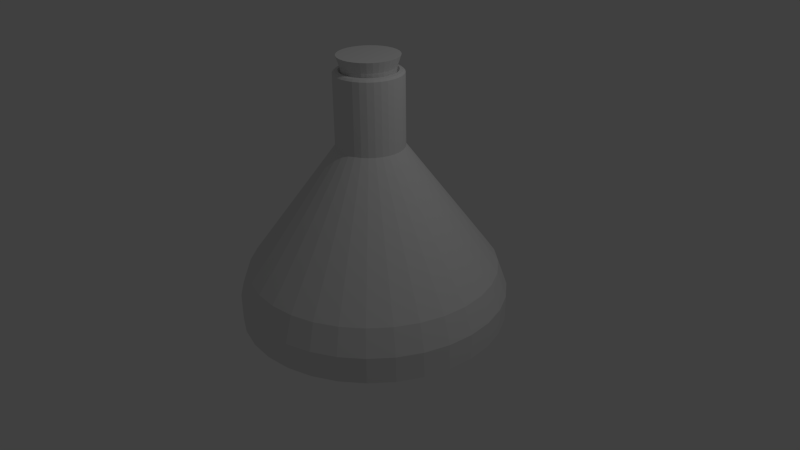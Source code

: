 # Source: bottle.blend  (saved by Blender 2.67.0; exported with 4.5.12 LTS)
import bpy
from mathutils import Matrix  # noqa: F401  (used for matrix-valued properties, if any)

bpy.ops.wm.read_factory_settings(use_empty=True)
scene = bpy.context.scene
scene.name = 'Scene'

# ---- collections
col_collection_1 = bpy.data.collections.new('Collection 1'); scene.collection.children.link(col_collection_1)

# ---- materials (node trees are filled in below, after node groups)
mat_material_001 = bpy.data.materials.new('Material.001')
mat_material_001.alpha_threshold = 0.0
mat_material_001.use_transparent_shadow = False
mat_material_001.roughness = 0.5
mat_material_001.line_color = (0.0, 0.0, 0.0, 1.0)

# ---- material node trees

# ---- world
world_world = bpy.data.worlds.new('World'); scene.world = world_world
world_world.color = (0.05088, 0.05088, 0.05088)
world_world.use_sun_shadow = False
world_world.sun_shadow_jitter_overblur = 0.0
world_world.cycles.sampling_method = 'MANUAL'
world_world.cycles.sample_map_resolution = 256

# ---- cameras
cam_camera = bpy.data.cameras.new('Camera')
cam_camera.clip_end = 100.0
cam_camera.lens = 35.0
cam_camera.sensor_width = 32.0
cam_camera.sensor_height = 18.0
cam_camera.ortho_scale = 7.314
cam_camera.dof.focus_distance = 0.0
cam_camera.dof.aperture_fstop = 128.0

# ---- lights
light_lamp = bpy.data.lights.new('Lamp', 'POINT')
light_lamp.transmission_factor = 0.0
light_lamp.cutoff_distance = 30.0
light_lamp.energy = 100.0
light_lamp.shadow_buffer_clip_start = 1.001
light_lamp.shadow_soft_size = 0.1
light_lamp.shadow_maximum_resolution = 0.006
light_lamp.use_absolute_resolution = True
light_lamp.cycles.use_multiple_importance_sampling = False

# ---- meshes
me_cylinder = bpy.data.meshes.new('Cylinder')
me_cylinder.from_pydata([(0.0, 1.0, -1.0), (0.0, 1.0, -0.8033), (0.1951, 0.9808, -1.0), (0.1951, 0.9808, -0.8033), (0.3827, 0.9239, -1.0), (0.3827, 0.9239, -0.8033), (0.5556, 0.8315, -1.0), (0.5556, 0.8315, -0.8033), (0.7071, 0.7071, -1.0), (0.7071, 0.7071, -0.8033), (0.8315, 0.5556, -1.0), (0.8315, 0.5556, -0.8033), (0.9239, 0.3827, -1.0), (0.9239, 0.3827, -0.8033), (0.9808, 0.1951, -1.0), (0.9808, 0.1951, -0.8033), (1.0, 7.55e-08, -1.0), (1.0, 7.55e-08, -0.8033), (0.9808, -0.1951, -1.0), (0.9808, -0.1951, -0.8033), (0.9239, -0.3827, -1.0), (0.9239, -0.3827, -0.8033), (0.8315, -0.5556, -1.0), (0.8315, -0.5556, -0.8033), (0.7071, -0.7071, -1.0), (0.7071, -0.7071, -0.8033), (0.5556, -0.8315, -1.0), (0.5556, -0.8315, -0.8033), (0.3827, -0.9239, -1.0), (0.3827, -0.9239, -0.8033), (0.1951, -0.9808, -1.0), (0.1951, -0.9808, -0.8033), (-3.258e-07, -1.0, -1.0), (-3.258e-07, -1.0, -0.8033), (-0.1951, -0.9808, -1.0), (-0.1951, -0.9808, -0.8033), (-0.3827, -0.9239, -1.0), (-0.3827, -0.9239, -0.8033), (-0.5556, -0.8315, -1.0), (-0.5556, -0.8315, -0.8033), (-0.7071, -0.7071, -1.0), (-0.7071, -0.7071, -0.8033), (-0.8315, -0.5556, -1.0), (-0.8315, -0.5556, -0.8033), (-0.9239, -0.3827, -1.0), (-0.9239, -0.3827, -0.8033), (-0.9808, -0.1951, -1.0), (-0.9808, -0.1951, -0.8033), (-1.0, 9.656e-07, -1.0), (-1.0, 9.656e-07, -0.8033), (-0.9808, 0.1951, -1.0), (-0.9808, 0.1951, -0.8033), (-0.9239, 0.3827, -1.0), (-0.9239, 0.3827, -0.8033), (-0.8315, 0.5556, -1.0), (-0.8315, 0.5556, -0.8033), (-0.7071, 0.7071, -1.0), (-0.7071, 0.7071, -0.8033), (-0.5556, 0.8315, -1.0), (-0.5556, 0.8315, -0.8033), (-0.3827, 0.9239, -1.0), (-0.3827, 0.9239, -0.8033), (-0.1951, 0.9808, -1.0), (-0.1951, 0.9808, -0.8033), (5.331e-09, 0.9307, -0.61), (0.1816, 0.9128, -0.61), (0.3561, 0.8598, -0.61), (0.517, 0.7738, -0.61), (0.6581, 0.6581, -0.61), (0.7738, 0.517, -0.61), (0.8598, 0.3561, -0.61), (0.9128, 0.1816, -0.61), (0.9307, 9.002e-08, -0.61), (0.9128, -0.1816, -0.61), (0.8598, -0.3561, -0.61), (0.7738, -0.517, -0.61), (0.6581, -0.6581, -0.61), (0.517, -0.7738, -0.61), (0.3561, -0.8598, -0.61), (0.1816, -0.9128, -0.61), (-2.979e-07, -0.9307, -0.61), (-0.1816, -0.9128, -0.61), (-0.3561, -0.8598, -0.61), (-0.517, -0.7738, -0.61), (-0.6581, -0.6581, -0.61), (-0.7738, -0.517, -0.61), (-0.8598, -0.3561, -0.61), (-0.9128, -0.1816, -0.61), (-0.9307, 9.184e-07, -0.61), (-0.9128, 0.1816, -0.61), (-0.8598, 0.3561, -0.61), (-0.7738, 0.517, -0.61), (-0.6581, 0.6581, -0.61), (-0.517, 0.7738, -0.61), (-0.3561, 0.8598, -0.61), (-0.1816, 0.9128, -0.61), (1.731e-08, 0.2508, 0.3151), (0.04892, 0.2459, 0.3151), (0.09596, 0.2317, 0.3151), (0.1393, 0.2085, 0.3151), (0.1773, 0.1773, 0.3151), (0.2085, 0.1393, 0.3151), (0.2317, 0.09596, 0.3151), (0.2459, 0.04892, 0.3151), (0.2508, 2.516e-07, 0.3151), (0.2459, -0.04892, 0.3151), (0.2317, -0.09596, 0.3151), (0.2085, -0.1393, 0.3151), (0.1773, -0.1773, 0.3151), (0.1393, -0.2085, 0.3151), (0.09596, -0.2317, 0.3151), (0.04892, -0.2459, 0.3151), (-6.44e-08, -0.2508, 0.3151), (-0.04892, -0.2459, 0.3151), (-0.09596, -0.2317, 0.3151), (-0.1393, -0.2085, 0.3151), (-0.1773, -0.1773, 0.3151), (-0.2085, -0.1393, 0.3151), (-0.2317, -0.09596, 0.3151), (-0.2459, -0.04892, 0.3151), (-0.2508, 4.748e-07, 0.3151), (-0.2459, 0.04892, 0.3151), (-0.2317, 0.09596, 0.3151), (-0.2085, 0.1393, 0.3151), (-0.1773, 0.1773, 0.3151), (-0.1393, 0.2085, 0.3151), (-0.09596, 0.2317, 0.3151), (-0.04892, 0.2459, 0.3151), (6.877e-08, 0.2508, 0.8442), (0.04892, 0.2459, 0.8442), (0.09596, 0.2317, 0.8442), (0.1393, 0.2085, 0.8442), (0.1773, 0.1773, 0.8442), (0.2085, 0.1393, 0.8442), (0.2317, 0.09596, 0.8442), (0.2459, 0.04892, 0.8442), (0.2508, 2.516e-07, 0.8442), (0.2459, -0.04892, 0.8442), (0.2317, -0.09596, 0.8442), (0.2085, -0.1393, 0.8442), (0.1773, -0.1773, 0.8442), (0.1393, -0.2085, 0.8442), (0.09596, -0.2317, 0.8442), (0.04892, -0.2459, 0.8442), (-1.294e-08, -0.2508, 0.8442), (-0.04892, -0.2459, 0.8442), (-0.09596, -0.2317, 0.8442), (-0.1393, -0.2085, 0.8442), (-0.1773, -0.1773, 0.8442), (-0.2085, -0.1393, 0.8442), (-0.2317, -0.09596, 0.8442), (-0.2459, -0.04892, 0.8442), (-0.2508, 4.748e-07, 0.8442), (-0.2459, 0.04892, 0.8442), (-0.2317, 0.09596, 0.8442), (-0.2085, 0.1393, 0.8442), (-0.1773, 0.1773, 0.8442), (-0.1393, 0.2085, 0.8442), (-0.09596, 0.2317, 0.8442), (-0.04892, 0.2459, 0.8442), (7.175e-08, 0.2351, 0.858), (0.04587, 0.2306, 0.858), (0.08998, 0.2172, 0.858), (0.1306, 0.1955, 0.858), (0.1663, 0.1663, 0.858), (0.1955, 0.1306, 0.858), (0.2172, 0.08998, 0.858), (0.2306, 0.04587, 0.858), (0.2351, 2.542e-07, 0.858), (0.2306, -0.04587, 0.858), (0.2172, -0.08998, 0.858), (0.1955, -0.1306, 0.858), (0.1663, -0.1663, 0.858), (0.1306, -0.1955, 0.858), (0.08998, -0.2172, 0.858), (0.04587, -0.2306, 0.858), (-4.86e-09, -0.2351, 0.858), (-0.04587, -0.2306, 0.858), (-0.08998, -0.2172, 0.858), (-0.1306, -0.1955, 0.858), (-0.1663, -0.1663, 0.858), (-0.1955, -0.1306, 0.858), (-0.2172, -0.08998, 0.858), (-0.2306, -0.04587, 0.858), (-0.2351, 4.635e-07, 0.858), (-0.2306, 0.04587, 0.858), (-0.2172, 0.08998, 0.858), (-0.1955, 0.1306, 0.858), (-0.1663, 0.1663, 0.858), (-0.1306, 0.1955, 0.858), (-0.08998, 0.2172, 0.858), (-0.04587, 0.2306, 0.858), (7.39e-08, 0.2116, 0.8624), (0.04127, 0.2075, 0.8624), (0.08096, 0.1954, 0.8624), (0.1175, 0.1759, 0.8624), (0.1496, 0.1496, 0.8624), (0.1759, 0.1175, 0.8624), (0.1954, 0.08096, 0.8624), (0.2075, 0.04127, 0.8624), (0.2116, 2.607e-07, 0.8624), (0.2075, -0.04127, 0.8624), (0.1954, -0.08096, 0.8624), (0.1759, -0.1175, 0.8624), (0.1496, -0.1496, 0.8624), (0.1175, -0.1759, 0.8624), (0.08096, -0.1954, 0.8624), (0.04127, -0.2075, 0.8624), (4.967e-09, -0.2116, 0.8624), (-0.04127, -0.2075, 0.8624), (-0.08096, -0.1954, 0.8624), (-0.1175, -0.1759, 0.8624), (-0.1496, -0.1496, 0.8624), (-0.1759, -0.1175, 0.8624), (-0.1954, -0.08096, 0.8624), (-0.2075, -0.04127, 0.8624), (-0.2116, 4.49e-07, 0.8624), (-0.2075, 0.04127, 0.8624), (-0.1954, 0.08096, 0.8624), (-0.1759, 0.1175, 0.8624), (-0.1496, 0.1496, 0.8624), (-0.1175, 0.1759, 0.8624), (-0.08096, 0.1954, 0.8624), (-0.04127, 0.2075, 0.8624), (7.605e-08, 0.1877, 0.83), (0.03662, 0.1841, 0.83), (0.07183, 0.1734, 0.83), (0.1043, 0.1561, 0.83), (0.1327, 0.1327, 0.83), (0.1561, 0.1043, 0.83), (0.1734, 0.07183, 0.83), (0.1841, 0.03662, 0.83), (0.1877, 2.67e-07, 0.83), (0.1841, -0.03662, 0.83), (0.1734, -0.07183, 0.83), (0.1561, -0.1043, 0.83), (0.1327, -0.1327, 0.83), (0.1043, -0.1561, 0.83), (0.07183, -0.1734, 0.83), (0.03662, -0.1841, 0.83), (1.489e-08, -0.1877, 0.83), (-0.03662, -0.1841, 0.83), (-0.07183, -0.1734, 0.83), (-0.1043, -0.1561, 0.83), (-0.1327, -0.1327, 0.83), (-0.1561, -0.1043, 0.83), (-0.1734, -0.07183, 0.83), (-0.1841, -0.03662, 0.83), (-0.1877, 4.341e-07, 0.83), (-0.1841, 0.03662, 0.83), (-0.1734, 0.07183, 0.83), (-0.1561, 0.1043, 0.83), (-0.1327, 0.1327, 0.83), (-0.1043, 0.1561, 0.83), (-0.07183, 0.1734, 0.83), (-0.03662, 0.1841, 0.83), (0.0437, 0.2206, 0.9662), (-8.163e-05, 0.2249, 0.9662), (-8.159e-05, 0.1659, 0.6274), (-8.16e-05, 0.1985, 0.8895), (0.03218, 0.1627, 0.6274), (0.03855, 0.1947, 0.8895), (0.06321, 0.1533, 0.6274), (0.07571, 0.1835, 0.8895), (0.0918, 0.138, 0.6274), (0.1099, 0.1652, 0.8895), (0.1169, 0.1174, 0.6274), (0.14, 0.1405, 0.8895), (0.1374, 0.09238, 0.6274), (0.1646, 0.1105, 0.8895), (0.1527, 0.06379, 0.6274), (0.1829, 0.07629, 0.8895), (0.1621, 0.03277, 0.6274), (0.1942, 0.03914, 0.8895), (0.1653, 0.0005052, 0.6274), (0.198, 0.0005052, 0.8895), (0.1621, -0.03176, 0.6274), (0.1942, -0.03813, 0.8895), (0.1527, -0.06278, 0.6274), (0.1829, -0.07528, 0.8895), (0.1374, -0.09137, 0.6274), (0.1646, -0.1095, 0.8895), (0.1169, -0.1164, 0.6274), (0.14, -0.1395, 0.8895), (0.0918, -0.137, 0.6274), (0.1099, -0.1642, 0.8895), (0.06321, -0.1523, 0.6274), (0.07571, -0.1825, 0.8895), (0.03218, -0.1617, 0.6274), (0.03855, -0.1937, 0.8895), (-8.164e-05, -0.1649, 0.6274), (-8.165e-05, -0.1975, 0.8895), (-0.03234, -0.1617, 0.6274), (-0.03872, -0.1937, 0.8895), (-0.06337, -0.1523, 0.6274), (-0.07587, -0.1825, 0.8895), (-0.09196, -0.137, 0.6274), (-0.1101, -0.1642, 0.8895), (-0.117, -0.1164, 0.6274), (-0.1401, -0.1395, 0.8895), (-0.1376, -0.09137, 0.6274), (-0.1647, -0.1095, 0.8895), (-0.1529, -0.06278, 0.6274), (-0.183, -0.07528, 0.8895), (-0.1623, -0.03176, 0.6274), (-0.1943, -0.03813, 0.8895), (-0.1655, 0.0005053, 0.6274), (-0.1981, 0.0005054, 0.8895), (-0.1623, 0.03277, 0.6274), (-0.1943, 0.03914, 0.8895), (-0.1529, 0.06379, 0.6274), (-0.183, 0.07629, 0.8895), (-0.1376, 0.09238, 0.6274), (-0.1647, 0.1105, 0.8895), (-0.117, 0.1174, 0.6274), (-0.1401, 0.1405, 0.8895), (-0.09196, 0.138, 0.6274), (-0.1101, 0.1652, 0.8895), (-0.06337, 0.1533, 0.6274), (-0.07587, 0.1835, 0.8895), (-0.03234, 0.1627, 0.6274), (-0.03872, 0.1947, 0.8895), (0.08581, 0.2079, 0.9662), (0.1246, 0.1871, 0.9662), (0.1586, 0.1592, 0.9662), (0.1865, 0.1252, 0.9662), (0.2073, 0.08639, 0.9662), (0.22, 0.04429, 0.9662), (0.2244, 0.0005052, 0.9662), (0.22, -0.04328, 0.9662), (0.2073, -0.08538, 0.9662), (0.1865, -0.1242, 0.9662), (0.1586, -0.1582, 0.9662), (0.1246, -0.1861, 0.9662), (0.08581, -0.2068, 0.9662), (0.0437, -0.2196, 0.9662), (-8.17e-05, -0.2239, 0.9662), (-0.04387, -0.2196, 0.9662), (-0.08597, -0.2068, 0.9662), (-0.1248, -0.1861, 0.9662), (-0.1588, -0.1582, 0.9662), (-0.1867, -0.1242, 0.9662), (-0.2074, -0.08538, 0.9662), (-0.2202, -0.04328, 0.9662), (-0.2245, 0.0005054, 0.9662), (-0.2202, 0.04429, 0.9662), (-0.2074, 0.08639, 0.9662), (-0.1867, 0.1252, 0.9662), (-0.1588, 0.1592, 0.9662), (-0.1248, 0.1871, 0.9662), (-0.08597, 0.2079, 0.9662), (-0.04387, 0.2206, 0.9662), (1.364e-08, 0.8495, -1.063), (0.1657, 0.8332, -1.063), (0.3251, 0.7848, -1.063), (0.4719, 0.7063, -1.063), (0.6007, 0.6007, -1.063), (0.7063, 0.4719, -1.063), (0.7848, 0.3251, -1.063), (0.8332, 0.1657, -1.063), (0.8495, 1.099e-07, -1.063), (0.8332, -0.1657, -1.063), (0.7848, -0.3251, -1.063), (0.7063, -0.4719, -1.063), (0.6007, -0.6007, -1.063), (0.4719, -0.7063, -1.063), (0.3251, -0.7848, -1.063), (0.1657, -0.8332, -1.063), (-2.632e-07, -0.8495, -1.063), (-0.1657, -0.8332, -1.063), (-0.3251, -0.7848, -1.063), (-0.4719, -0.7063, -1.063), (-0.6007, -0.6007, -1.063), (-0.7063, -0.4719, -1.063), (-0.7848, -0.3251, -1.063), (-0.8332, -0.1657, -1.063), (-0.8495, 8.66e-07, -1.063), (-0.8332, 0.1657, -1.063), (-0.7848, 0.3251, -1.063), (-0.7063, 0.4719, -1.063), (-0.6007, 0.6007, -1.063), (-0.4719, 0.7063, -1.063), (-0.3251, 0.7848, -1.063), (-0.1657, 0.8332, -1.063), (4.159e-08, 0.6276, -1.022), (0.1224, 0.6155, -1.022), (0.2402, 0.5798, -1.022), (0.3486, 0.5218, -1.022), (0.4437, 0.4437, -1.022), (0.5218, 0.3486, -1.022), (0.5798, 0.2402, -1.022), (0.6155, 0.1224, -1.022), (0.6276, 1.668e-07, -1.022), (0.6155, -0.1224, -1.022), (0.5798, -0.2402, -1.022), (0.5218, -0.3486, -1.022), (0.4437, -0.4437, -1.022), (0.3486, -0.5218, -1.022), (0.2402, -0.5798, -1.022), (0.1224, -0.6155, -1.022), (-1.629e-07, -0.6276, -1.022), (-0.1224, -0.6155, -1.022), (-0.2402, -0.5798, -1.022), (-0.3486, -0.5218, -1.022), (-0.4437, -0.4437, -1.022), (-0.5218, -0.3486, -1.022), (-0.5798, -0.2402, -1.022), (-0.6155, -0.1224, -1.022), (-0.6276, 7.254e-07, -1.022), (-0.6155, 0.1224, -1.022), (-0.5798, 0.2402, -1.022), (-0.5218, 0.3486, -1.022), (-0.4437, 0.4437, -1.022), (-0.3486, 0.5218, -1.022), (-0.2402, 0.5798, -1.022), (-0.1224, 0.6155, -1.022)], [], [(0, 1, 3, 2), (2, 3, 5, 4), (4, 5, 7, 6), (6, 7, 9, 8), (8, 9, 11, 10), (10, 11, 13, 12), (12, 13, 15, 14), (14, 15, 17, 16), (16, 17, 19, 18), (18, 19, 21, 20), (20, 21, 23, 22), (22, 23, 25, 24), (24, 25, 27, 26), (26, 27, 29, 28), (28, 29, 31, 30), (30, 31, 33, 32), (32, 33, 35, 34), (34, 35, 37, 36), (36, 37, 39, 38), (38, 39, 41, 40), (40, 41, 43, 42), (42, 43, 45, 44), (44, 45, 47, 46), (46, 47, 49, 48), (48, 49, 51, 50), (50, 51, 53, 52), (52, 53, 55, 54), (54, 55, 57, 56), (56, 57, 59, 58), (58, 59, 61, 60), (55, 53, 90, 91), (62, 63, 1, 0), (60, 61, 63, 62), (54, 56, 380, 379), (85, 84, 116, 117), (31, 29, 78, 79), (7, 5, 66, 67), (45, 43, 85, 86), (21, 19, 73, 74), (59, 57, 92, 93), (35, 33, 80, 81), (11, 9, 68, 69), (49, 47, 87, 88), (25, 23, 75, 76), (63, 61, 94, 95), (39, 37, 82, 83), (15, 13, 70, 71), (53, 51, 89, 90), (29, 27, 77, 78), (5, 3, 65, 66), (43, 41, 84, 85), (19, 17, 72, 73), (57, 55, 91, 92), (33, 31, 79, 80), (9, 7, 67, 68), (47, 45, 86, 87), (3, 1, 64, 65), (23, 21, 74, 75), (61, 59, 93, 94), (37, 35, 81, 82), (13, 11, 69, 70), (51, 49, 88, 89), (27, 25, 76, 77), (1, 63, 95, 64), (41, 39, 83, 84), (17, 15, 71, 72), (120, 119, 151, 152), (80, 79, 111, 112), (75, 74, 106, 107), (70, 69, 101, 102), (65, 64, 96, 97), (64, 95, 127, 96), (91, 90, 122, 123), (86, 85, 117, 118), (81, 80, 112, 113), (76, 75, 107, 108), (71, 70, 102, 103), (66, 65, 97, 98), (92, 91, 123, 124), (87, 86, 118, 119), (82, 81, 113, 114), (77, 76, 108, 109), (72, 71, 103, 104), (67, 66, 98, 99), (93, 92, 124, 125), (88, 87, 119, 120), (83, 82, 114, 115), (78, 77, 109, 110), (73, 72, 104, 105), (68, 67, 99, 100), (94, 93, 125, 126), (89, 88, 120, 121), (84, 83, 115, 116), (79, 78, 110, 111), (74, 73, 105, 106), (69, 68, 100, 101), (95, 94, 126, 127), (90, 89, 121, 122), (155, 154, 186, 187), (115, 114, 146, 147), (110, 109, 141, 142), (105, 104, 136, 137), (100, 99, 131, 132), (126, 125, 157, 158), (121, 120, 152, 153), (116, 115, 147, 148), (111, 110, 142, 143), (106, 105, 137, 138), (101, 100, 132, 133), (127, 126, 158, 159), (122, 121, 153, 154), (117, 116, 148, 149), (112, 111, 143, 144), (107, 106, 138, 139), (102, 101, 133, 134), (97, 96, 128, 129), (96, 127, 159, 128), (123, 122, 154, 155), (118, 117, 149, 150), (113, 112, 144, 145), (108, 107, 139, 140), (103, 102, 134, 135), (98, 97, 129, 130), (124, 123, 155, 156), (119, 118, 150, 151), (114, 113, 145, 146), (109, 108, 140, 141), (104, 103, 135, 136), (99, 98, 130, 131), (125, 124, 156, 157), (190, 189, 221, 222), (150, 149, 181, 182), (145, 144, 176, 177), (140, 139, 171, 172), (135, 134, 166, 167), (130, 129, 161, 162), (156, 155, 187, 188), (151, 150, 182, 183), (146, 145, 177, 178), (141, 140, 172, 173), (136, 135, 167, 168), (131, 130, 162, 163), (157, 156, 188, 189), (152, 151, 183, 184), (147, 146, 178, 179), (142, 141, 173, 174), (137, 136, 168, 169), (132, 131, 163, 164), (158, 157, 189, 190), (153, 152, 184, 185), (148, 147, 179, 180), (143, 142, 174, 175), (138, 137, 169, 170), (133, 132, 164, 165), (159, 158, 190, 191), (154, 153, 185, 186), (149, 148, 180, 181), (144, 143, 175, 176), (139, 138, 170, 171), (134, 133, 165, 166), (129, 128, 160, 161), (128, 159, 191, 160), (220, 219, 251, 252), (185, 184, 216, 217), (180, 179, 211, 212), (175, 174, 206, 207), (170, 169, 201, 202), (165, 164, 196, 197), (191, 190, 222, 223), (186, 185, 217, 218), (181, 180, 212, 213), (176, 175, 207, 208), (171, 170, 202, 203), (166, 165, 197, 198), (161, 160, 192, 193), (160, 191, 223, 192), (187, 186, 218, 219), (182, 181, 213, 214), (177, 176, 208, 209), (172, 171, 203, 204), (167, 166, 198, 199), (162, 161, 193, 194), (188, 187, 219, 220), (183, 182, 214, 215), (178, 177, 209, 210), (173, 172, 204, 205), (168, 167, 199, 200), (163, 162, 194, 195), (189, 188, 220, 221), (184, 183, 215, 216), (179, 178, 210, 211), (174, 173, 205, 206), (169, 168, 200, 201), (164, 163, 195, 196), (215, 214, 246, 247), (210, 209, 241, 242), (205, 204, 236, 237), (200, 199, 231, 232), (195, 194, 226, 227), (221, 220, 252, 253), (216, 215, 247, 248), (211, 210, 242, 243), (206, 205, 237, 238), (201, 200, 232, 233), (196, 195, 227, 228), (222, 221, 253, 254), (217, 216, 248, 249), (212, 211, 243, 244), (207, 206, 238, 239), (202, 201, 233, 234), (197, 196, 228, 229), (223, 222, 254, 255), (218, 217, 249, 250), (213, 212, 244, 245), (208, 207, 239, 240), (203, 202, 234, 235), (198, 197, 229, 230), (193, 192, 224, 225), (192, 223, 255, 224), (219, 218, 250, 251), (214, 213, 245, 246), (209, 208, 240, 241), (204, 203, 235, 236), (199, 198, 230, 231), (194, 193, 225, 226), (319, 317, 349, 350), (258, 259, 261, 260), (317, 315, 348, 349), (260, 261, 263, 262), (263, 261, 256, 322), (262, 263, 265, 264), (265, 263, 322, 323), (264, 265, 267, 266), (267, 265, 323, 324), (266, 267, 269, 268), (269, 267, 324, 325), (268, 269, 271, 270), (271, 269, 325, 326), (270, 271, 273, 272), (273, 271, 326, 327), (272, 273, 275, 274), (275, 273, 327, 328), (274, 275, 277, 276), (277, 275, 328, 329), (276, 277, 279, 278), (279, 277, 329, 330), (278, 279, 281, 280), (281, 279, 330, 331), (280, 281, 283, 282), (259, 321, 351, 257), (282, 283, 285, 284), (283, 281, 331, 332), (284, 285, 287, 286), (285, 283, 332, 333), (286, 287, 289, 288), (261, 259, 257, 256), (288, 289, 291, 290), (287, 285, 333, 334), (290, 291, 293, 292), (289, 287, 334, 335), (292, 293, 295, 294), (291, 289, 335, 336), (294, 295, 297, 296), (293, 291, 336, 337), (296, 297, 299, 298), (295, 293, 337, 338), (298, 299, 301, 300), (297, 295, 338, 339), (300, 301, 303, 302), (299, 297, 339, 340), (302, 303, 305, 304), (301, 299, 340, 341), (304, 305, 307, 306), (303, 301, 341, 342), (306, 307, 309, 308), (305, 303, 342, 343), (308, 309, 311, 310), (307, 305, 343, 344), (310, 311, 313, 312), (309, 307, 344, 345), (312, 313, 315, 314), (311, 309, 345, 346), (314, 315, 317, 316), (315, 313, 347, 348), (256, 257, 351, 350, 349, 348, 347, 346, 345, 344, 343, 342, 341, 340, 339, 338, 337, 336, 335, 334, 333, 332, 331, 330, 329, 328, 327, 326, 325, 324, 323, 322), (316, 317, 319, 318), (313, 311, 346, 347), (320, 321, 259, 258), (318, 319, 321, 320), (321, 319, 350, 351), (258, 260, 262, 264, 266, 268, 270, 272, 274, 276, 278, 280, 282, 284, 286, 288, 290, 292, 294, 296, 298, 300, 302, 304, 306, 308, 310, 312, 314, 316, 318, 320), (366, 367, 399, 398), (30, 32, 368, 367), (6, 8, 356, 355), (44, 46, 375, 374), (0, 2, 353, 352), (20, 22, 363, 362), (58, 60, 382, 381), (34, 36, 370, 369), (10, 12, 358, 357), (48, 50, 377, 376), (24, 26, 365, 364), (62, 0, 352, 383), (38, 40, 372, 371), (14, 16, 360, 359), (52, 54, 379, 378), (28, 30, 367, 366), (4, 6, 355, 354), (42, 44, 374, 373), (18, 20, 362, 361), (56, 58, 381, 380), (32, 34, 369, 368), (8, 10, 357, 356), (46, 48, 376, 375), (22, 24, 364, 363), (60, 62, 383, 382), (36, 38, 371, 370), (12, 14, 359, 358), (50, 52, 378, 377), (26, 28, 366, 365), (2, 4, 354, 353), (40, 42, 373, 372), (16, 18, 361, 360), (384, 385, 386, 387, 388, 389, 390, 391, 392, 393, 394, 395, 396, 397, 398, 399, 400, 401, 402, 403, 404, 405, 406, 407, 408, 409, 410, 411, 412, 413, 414, 415), (361, 362, 394, 393), (356, 357, 389, 388), (382, 383, 415, 414), (377, 378, 410, 409), (372, 373, 405, 404), (367, 368, 400, 399), (362, 363, 395, 394), (357, 358, 390, 389), (352, 353, 385, 384), (383, 352, 384, 415), (378, 379, 411, 410), (373, 374, 406, 405), (368, 369, 401, 400), (363, 364, 396, 395), (358, 359, 391, 390), (353, 354, 386, 385), (379, 380, 412, 411), (374, 375, 407, 406), (369, 370, 402, 401), (364, 365, 397, 396), (359, 360, 392, 391), (354, 355, 387, 386), (380, 381, 413, 412), (375, 376, 408, 407), (370, 371, 403, 402), (365, 366, 398, 397), (360, 361, 393, 392), (355, 356, 388, 387), (381, 382, 414, 413), (376, 377, 409, 408), (371, 372, 404, 403)])
_uv = me_cylinder.uv_layers.new(name='UVMap')
_uv.uv.foreach_set('vector', [0.5444, 0.08395, 0.5413, 0.1125, 0.5135, 0.1105, 0.5151, 0.08181, 0.5151, 0.08181, 0.5135, 0.1105, 0.4856, 0.1099, 0.4857, 0.08123, 0.4857, 0.08123, 0.4856, 0.1099, 0.4578, 0.1108, 0.4564, 0.08221, 0.4564, 0.08221, 0.4578, 0.1108, 0.4302, 0.1133, 0.4272, 0.08475, 0.4272, 0.08475, 0.4302, 0.1133, 0.4026, 0.1171, 0.3982, 0.08883, 0.3982, 0.08883, 0.4026, 0.1171, 0.3753, 0.1225, 0.3694, 0.09443, 0.3694, 0.09443, 0.3753, 0.1225, 0.3483, 0.1293, 0.3409, 0.1015, 0.3409, 0.1015, 0.3483, 0.1293, 0.3216, 0.1374, 0.3128, 0.11, 0.3128, 0.11, 0.3216, 0.1374, 0.2952, 0.147, 0.2851, 0.12, 0.2851, 0.12, 0.2952, 0.147, 0.2692, 0.1579, 0.2578, 0.1312, 0.2578, 0.1312, 0.2692, 0.1579, 0.2434, 0.1701, 0.2307, 0.1436, 0.2307, 0.1436, 0.2434, 0.1701, 0.2177, 0.1835, 0.2039, 0.1571, 0.2039, 0.1571, 0.2177, 0.1835, 0.192, 0.1983, 0.1771, 0.1717, 0.1771, 0.1717, 0.192, 0.1983, 0.1659, 0.2144, 0.1499, 0.1871, 0.1499, 0.1871, 0.1659, 0.2144, 0.1388, 0.2321, 0.1218, 0.2034, 0.1218, 0.2034, 0.1388, 0.2321, 0.1101, 0.2515, 0.09172, 0.2204, 0.09172, 0.2204, 0.1101, 0.2515, 0.07841, 0.2735, 0.05809, 0.2381, 0.05809, 0.2381, 0.07841, 0.2735, 0.04233, 0.2993, 0.01667, 0.2569, 0.9685, 0.2702, 0.9375, 0.3131, 0.9012, 0.2815, 0.9268, 0.2461, 0.9268, 0.2461, 0.9012, 0.2815, 0.8694, 0.2562, 0.8916, 0.2246, 0.8916, 0.2246, 0.8694, 0.2562, 0.84, 0.2344, 0.8599, 0.205, 0.8599, 0.205, 0.84, 0.2344, 0.8121, 0.2151, 0.8301, 0.1869, 0.8301, 0.1869, 0.8121, 0.2151, 0.7849, 0.1979, 0.8013, 0.1703, 0.8013, 0.1703, 0.7849, 0.1979, 0.7582, 0.1823, 0.7731, 0.1551, 0.7731, 0.1551, 0.7582, 0.1823, 0.7315, 0.1684, 0.745, 0.1412, 0.745, 0.1412, 0.7315, 0.1684, 0.7049, 0.156, 0.7169, 0.1287, 0.7169, 0.1287, 0.7049, 0.156, 0.6781, 0.1451, 0.6887, 0.1175, 0.6887, 0.1175, 0.6781, 0.1451, 0.6511, 0.1356, 0.6603, 0.1078, 0.6603, 0.1078, 0.6511, 0.1356, 0.6239, 0.1277, 0.6316, 0.0996, 0.6316, 0.0996, 0.6239, 0.1277, 0.5965, 0.1211, 0.6027, 0.09286, 0.6781, 0.1451, 0.7049, 0.156, 0.6925, 0.1841, 0.6673, 0.1734, 0.5737, 0.08764, 0.569, 0.1161, 0.5413, 0.1125, 0.5444, 0.08395, 0.6027, 0.09286, 0.5965, 0.1211, 0.569, 0.1161, 0.5737, 0.08764, 0.6887, 0.1175, 0.6603, 0.1078, 0.6687, 0.08109, 0.6984, 0.09102, 0.8176, 0.2639, 0.8435, 0.287, 0.646, 0.4481, 0.6365, 0.4416, 0.1388, 0.2321, 0.1659, 0.2144, 0.1846, 0.2419, 0.1597, 0.2607, 0.4578, 0.1108, 0.4856, 0.1099, 0.4859, 0.1392, 0.4597, 0.1401, 0.8121, 0.2151, 0.84, 0.2344, 0.8176, 0.2639, 0.7923, 0.2438, 0.2692, 0.1579, 0.2952, 0.147, 0.3062, 0.1745, 0.2816, 0.1851, 0.6239, 0.1277, 0.6511, 0.1356, 0.6419, 0.1642, 0.6163, 0.1564, 0.07841, 0.2735, 0.1101, 0.2515, 0.1338, 0.2821, 0.1064, 0.3071, 0.4026, 0.1171, 0.4302, 0.1133, 0.4336, 0.1423, 0.4076, 0.146, 0.7582, 0.1823, 0.7849, 0.1979, 0.7673, 0.226, 0.7424, 0.2103, 0.2177, 0.1835, 0.2434, 0.1701, 0.2573, 0.197, 0.2331, 0.2104, 0.569, 0.1161, 0.5965, 0.1211, 0.5905, 0.1501, 0.5645, 0.1453, 0.9012, 0.2815, 0.9375, 0.3131, 0.896, 0.3465, 0.87, 0.314, 0.3483, 0.1293, 0.3753, 0.1225, 0.3819, 0.1511, 0.3564, 0.1575, 0.7049, 0.156, 0.7315, 0.1684, 0.7175, 0.1964, 0.6925, 0.1841, 0.1659, 0.2144, 0.192, 0.1983, 0.2089, 0.2253, 0.1846, 0.2419, 0.4856, 0.1099, 0.5135, 0.1105, 0.5122, 0.1398, 0.4859, 0.1392, 0.84, 0.2344, 0.8694, 0.2562, 0.8435, 0.287, 0.8176, 0.2639, 0.2952, 0.147, 0.3216, 0.1374, 0.3311, 0.1654, 0.3062, 0.1745, 0.6511, 0.1356, 0.6781, 0.1451, 0.6673, 0.1734, 0.6419, 0.1642, 0.1101, 0.2515, 0.1388, 0.2321, 0.1597, 0.2607, 0.1338, 0.2821, 0.4302, 0.1133, 0.4578, 0.1108, 0.4597, 0.1401, 0.4336, 0.1423, 0.7849, 0.1979, 0.8121, 0.2151, 0.7923, 0.2438, 0.7673, 0.226, 0.5135, 0.1105, 0.5413, 0.1125, 0.5384, 0.1418, 0.5122, 0.1398, 0.2434, 0.1701, 0.2692, 0.1579, 0.2816, 0.1851, 0.2573, 0.197, 0.5965, 0.1211, 0.6239, 0.1277, 0.6163, 0.1564, 0.5905, 0.1501, 0.04233, 0.2993, 0.07841, 0.2735, 0.1064, 0.3071, 0.07706, 0.3376, 0.3753, 0.1225, 0.4026, 0.1171, 0.4076, 0.146, 0.3819, 0.1511, 0.7315, 0.1684, 0.7582, 0.1823, 0.7424, 0.2103, 0.7175, 0.1964, 0.192, 0.1983, 0.2177, 0.1835, 0.2331, 0.2104, 0.2089, 0.2253, 0.5413, 0.1125, 0.569, 0.1161, 0.5645, 0.1453, 0.5384, 0.1418, 0.8694, 0.2562, 0.9012, 0.2815, 0.87, 0.314, 0.8435, 0.287, 0.3216, 0.1374, 0.3483, 0.1293, 0.3564, 0.1575, 0.3311, 0.1654, 0.6052, 0.425, 0.6161, 0.43, 0.5793, 0.5356, 0.571, 0.5326, 0.1338, 0.2821, 0.1597, 0.2607, 0.3339, 0.444, 0.3247, 0.4503, 0.2573, 0.197, 0.2816, 0.1851, 0.3863, 0.4188, 0.3751, 0.423, 0.3819, 0.1511, 0.4076, 0.146, 0.4461, 0.4045, 0.4338, 0.4064, 0.5122, 0.1398, 0.5384, 0.1418, 0.509, 0.4024, 0.4964, 0.4018, 0.5384, 0.1418, 0.5645, 0.1453, 0.5215, 0.4035, 0.509, 0.4024, 0.6673, 0.1734, 0.6925, 0.1841, 0.5825, 0.4164, 0.5707, 0.4128, 0.7923, 0.2438, 0.8176, 0.2639, 0.6365, 0.4416, 0.6265, 0.4355, 0.1064, 0.3071, 0.1338, 0.2821, 0.3247, 0.4503, 0.316, 0.457, 0.2331, 0.2104, 0.2573, 0.197, 0.3751, 0.423, 0.3643, 0.4276, 0.3564, 0.1575, 0.3819, 0.1511, 0.4338, 0.4064, 0.4216, 0.4088, 0.4859, 0.1392, 0.5122, 0.1398, 0.4964, 0.4018, 0.4837, 0.4017, 0.6419, 0.1642, 0.6673, 0.1734, 0.5707, 0.4128, 0.5586, 0.4097, 0.7673, 0.226, 0.7923, 0.2438, 0.6265, 0.4355, 0.6161, 0.43, 0.07706, 0.3376, 0.1064, 0.3071, 0.316, 0.457, 0.308, 0.4641, 0.2089, 0.2253, 0.2331, 0.2104, 0.3643, 0.4276, 0.3537, 0.4327, 0.3311, 0.1654, 0.3564, 0.1575, 0.4216, 0.4088, 0.4096, 0.4117, 0.4597, 0.1401, 0.4859, 0.1392, 0.4837, 0.4017, 0.4711, 0.4021, 0.6163, 0.1564, 0.6419, 0.1642, 0.5586, 0.4097, 0.5464, 0.4071, 0.7424, 0.2103, 0.7673, 0.226, 0.6161, 0.43, 0.6052, 0.425, 0.87, 0.314, 0.896, 0.3465, 0.6629, 0.4629, 0.6548, 0.4552, 0.1846, 0.2419, 0.2089, 0.2253, 0.3537, 0.4327, 0.3436, 0.4381, 0.3062, 0.1745, 0.3311, 0.1654, 0.4096, 0.4117, 0.3978, 0.415, 0.4336, 0.1423, 0.4597, 0.1401, 0.4711, 0.4021, 0.4586, 0.4031, 0.5905, 0.1501, 0.6163, 0.1564, 0.5464, 0.4071, 0.534, 0.405, 0.7175, 0.1964, 0.7424, 0.2103, 0.6052, 0.425, 0.594, 0.4204, 0.8435, 0.287, 0.87, 0.314, 0.6548, 0.4552, 0.646, 0.4481, 0.1597, 0.2607, 0.1846, 0.2419, 0.3436, 0.4381, 0.3339, 0.444, 0.2816, 0.1851, 0.3062, 0.1745, 0.3978, 0.415, 0.3863, 0.4188, 0.4076, 0.146, 0.4336, 0.1423, 0.4586, 0.4031, 0.4461, 0.4045, 0.5645, 0.1453, 0.5905, 0.1501, 0.534, 0.405, 0.5215, 0.4035, 0.6925, 0.1841, 0.7175, 0.1964, 0.594, 0.4204, 0.5825, 0.4164, 0.5455, 0.5252, 0.5541, 0.5274, 0.5531, 0.5311, 0.5446, 0.5289, 0.6548, 0.4552, 0.6629, 0.4629, 0.6196, 0.5563, 0.6115, 0.551, 0.3436, 0.4381, 0.3537, 0.4327, 0.39, 0.5351, 0.3818, 0.5383, 0.3978, 0.415, 0.4096, 0.4117, 0.432, 0.523, 0.4235, 0.5249, 0.4586, 0.4031, 0.4711, 0.4021, 0.4755, 0.5178, 0.4668, 0.5183, 0.534, 0.405, 0.5464, 0.4071, 0.5282, 0.5216, 0.5194, 0.5202, 0.594, 0.4204, 0.6052, 0.425, 0.571, 0.5326, 0.5626, 0.5299, 0.646, 0.4481, 0.6548, 0.4552, 0.6115, 0.551, 0.6036, 0.5465, 0.3339, 0.444, 0.3436, 0.4381, 0.3818, 0.5383, 0.3736, 0.5419, 0.3863, 0.4188, 0.3978, 0.415, 0.4235, 0.5249, 0.415, 0.527, 0.4461, 0.4045, 0.4586, 0.4031, 0.4668, 0.5183, 0.458, 0.519, 0.5215, 0.4035, 0.534, 0.405, 0.5194, 0.5202, 0.5107, 0.5191, 0.5825, 0.4164, 0.594, 0.4204, 0.5626, 0.5299, 0.5541, 0.5274, 0.6365, 0.4416, 0.646, 0.4481, 0.6036, 0.5465, 0.5956, 0.5425, 0.3247, 0.4503, 0.3339, 0.444, 0.3736, 0.5419, 0.3655, 0.5459, 0.3751, 0.423, 0.3863, 0.4188, 0.415, 0.527, 0.4066, 0.5294, 0.4338, 0.4064, 0.4461, 0.4045, 0.458, 0.519, 0.4493, 0.52, 0.4964, 0.4018, 0.509, 0.4024, 0.5019, 0.5183, 0.4931, 0.5179, 0.509, 0.4024, 0.5215, 0.4035, 0.5107, 0.5191, 0.5019, 0.5183, 0.5707, 0.4128, 0.5825, 0.4164, 0.5541, 0.5274, 0.5455, 0.5252, 0.6265, 0.4355, 0.6365, 0.4416, 0.5956, 0.5425, 0.5875, 0.5389, 0.316, 0.457, 0.3247, 0.4503, 0.3655, 0.5459, 0.3574, 0.5503, 0.3643, 0.4276, 0.3751, 0.423, 0.4066, 0.5294, 0.3982, 0.5321, 0.4216, 0.4088, 0.4338, 0.4064, 0.4493, 0.52, 0.4406, 0.5214, 0.4837, 0.4017, 0.4964, 0.4018, 0.4931, 0.5179, 0.4843, 0.5177, 0.5586, 0.4097, 0.5707, 0.4128, 0.5455, 0.5252, 0.5368, 0.5232, 0.6161, 0.43, 0.6265, 0.4355, 0.5875, 0.5389, 0.5793, 0.5356, 0.308, 0.4641, 0.316, 0.457, 0.3574, 0.5503, 0.3492, 0.5555, 0.3537, 0.4327, 0.3643, 0.4276, 0.3982, 0.5321, 0.39, 0.5351, 0.4096, 0.4117, 0.4216, 0.4088, 0.4406, 0.5214, 0.432, 0.523, 0.4711, 0.4021, 0.4837, 0.4017, 0.4843, 0.5177, 0.4755, 0.5178, 0.5464, 0.4071, 0.5586, 0.4097, 0.5368, 0.5232, 0.5282, 0.5216, 0.5189, 0.524, 0.5275, 0.5254, 0.5267, 0.53, 0.5182, 0.5287, 0.5875, 0.5389, 0.5956, 0.5425, 0.594, 0.546, 0.586, 0.5425, 0.3574, 0.5503, 0.3655, 0.5459, 0.3674, 0.5494, 0.3596, 0.5538, 0.3982, 0.5321, 0.4066, 0.5294, 0.4077, 0.5331, 0.3995, 0.5358, 0.4406, 0.5214, 0.4493, 0.52, 0.4498, 0.5238, 0.4413, 0.5251, 0.4843, 0.5177, 0.4931, 0.5179, 0.493, 0.5217, 0.4843, 0.5216, 0.5368, 0.5232, 0.5455, 0.5252, 0.5446, 0.5289, 0.5361, 0.527, 0.5793, 0.5356, 0.5875, 0.5389, 0.586, 0.5425, 0.5779, 0.5392, 0.3492, 0.5555, 0.3574, 0.5503, 0.3596, 0.5538, 0.3518, 0.5591, 0.39, 0.5351, 0.3982, 0.5321, 0.3995, 0.5358, 0.3913, 0.5387, 0.432, 0.523, 0.4406, 0.5214, 0.4413, 0.5251, 0.4328, 0.5267, 0.4755, 0.5178, 0.4843, 0.5177, 0.4843, 0.5216, 0.4757, 0.5217, 0.5282, 0.5216, 0.5368, 0.5232, 0.5361, 0.527, 0.5275, 0.5254, 0.571, 0.5326, 0.5793, 0.5356, 0.5779, 0.5392, 0.5697, 0.5363, 0.6115, 0.551, 0.6196, 0.5563, 0.6169, 0.5596, 0.6094, 0.5544, 0.3818, 0.5383, 0.39, 0.5351, 0.3913, 0.5387, 0.3833, 0.5419, 0.4235, 0.5249, 0.432, 0.523, 0.4328, 0.5267, 0.4244, 0.5286, 0.4668, 0.5183, 0.4755, 0.5178, 0.4757, 0.5217, 0.467, 0.5221, 0.5194, 0.5202, 0.5282, 0.5216, 0.5275, 0.5254, 0.5189, 0.524, 0.5626, 0.5299, 0.571, 0.5326, 0.5697, 0.5363, 0.5614, 0.5336, 0.6036, 0.5465, 0.6115, 0.551, 0.6094, 0.5544, 0.6017, 0.5499, 0.3736, 0.5419, 0.3818, 0.5383, 0.3833, 0.5419, 0.3753, 0.5454, 0.415, 0.527, 0.4235, 0.5249, 0.4244, 0.5286, 0.416, 0.5307, 0.458, 0.519, 0.4668, 0.5183, 0.467, 0.5221, 0.4584, 0.5228, 0.5107, 0.5191, 0.5194, 0.5202, 0.5189, 0.524, 0.5103, 0.523, 0.5541, 0.5274, 0.5626, 0.5299, 0.5614, 0.5336, 0.5531, 0.5311, 0.5956, 0.5425, 0.6036, 0.5465, 0.6017, 0.5499, 0.594, 0.546, 0.3655, 0.5459, 0.3736, 0.5419, 0.3753, 0.5454, 0.3674, 0.5494, 0.4066, 0.5294, 0.415, 0.527, 0.416, 0.5307, 0.4077, 0.5331, 0.4493, 0.52, 0.458, 0.519, 0.4584, 0.5228, 0.4498, 0.5238, 0.4931, 0.5179, 0.5019, 0.5183, 0.5016, 0.5222, 0.493, 0.5217, 0.5019, 0.5183, 0.5107, 0.5191, 0.5103, 0.523, 0.5016, 0.5222, 0.5351, 0.5317, 0.5434, 0.5335, 0.5413, 0.542, 0.5332, 0.5402, 0.5614, 0.5336, 0.5697, 0.5363, 0.5682, 0.5407, 0.56, 0.5381, 0.6017, 0.5499, 0.6094, 0.5544, 0.6068, 0.5583, 0.5995, 0.5541, 0.3753, 0.5454, 0.3833, 0.5419, 0.3851, 0.5462, 0.3773, 0.5497, 0.416, 0.5307, 0.4244, 0.5286, 0.4254, 0.5332, 0.4172, 0.5353, 0.4584, 0.5228, 0.467, 0.5221, 0.4673, 0.5268, 0.4589, 0.5275, 0.5103, 0.523, 0.5189, 0.524, 0.5182, 0.5287, 0.5097, 0.5277, 0.5531, 0.5311, 0.5614, 0.5336, 0.56, 0.5381, 0.5518, 0.5357, 0.594, 0.546, 0.6017, 0.5499, 0.5995, 0.5541, 0.5919, 0.5503, 0.3674, 0.5494, 0.3753, 0.5454, 0.3773, 0.5497, 0.3697, 0.5536, 0.4077, 0.5331, 0.416, 0.5307, 0.4172, 0.5353, 0.409, 0.5376, 0.4498, 0.5238, 0.4584, 0.5228, 0.4589, 0.5275, 0.4504, 0.5285, 0.493, 0.5217, 0.5016, 0.5222, 0.5013, 0.5269, 0.4928, 0.5264, 0.5016, 0.5222, 0.5103, 0.523, 0.5097, 0.5277, 0.5013, 0.5269, 0.5446, 0.5289, 0.5531, 0.5311, 0.5518, 0.5357, 0.5434, 0.5335, 0.586, 0.5425, 0.594, 0.546, 0.5919, 0.5503, 0.5842, 0.5468, 0.3596, 0.5538, 0.3674, 0.5494, 0.3697, 0.5536, 0.3622, 0.558, 0.3995, 0.5358, 0.4077, 0.5331, 0.409, 0.5376, 0.401, 0.5402, 0.4413, 0.5251, 0.4498, 0.5238, 0.4504, 0.5285, 0.4421, 0.5298, 0.4843, 0.5216, 0.493, 0.5217, 0.4928, 0.5264, 0.4843, 0.5263, 0.5361, 0.527, 0.5446, 0.5289, 0.5434, 0.5335, 0.5351, 0.5317, 0.5779, 0.5392, 0.586, 0.5425, 0.5842, 0.5468, 0.5762, 0.5436, 0.3518, 0.5591, 0.3596, 0.5538, 0.3622, 0.558, 0.3551, 0.5631, 0.3913, 0.5387, 0.3995, 0.5358, 0.401, 0.5402, 0.393, 0.5431, 0.4328, 0.5267, 0.4413, 0.5251, 0.4421, 0.5298, 0.4337, 0.5313, 0.4757, 0.5217, 0.4843, 0.5216, 0.4843, 0.5263, 0.4758, 0.5264, 0.5275, 0.5254, 0.5361, 0.527, 0.5351, 0.5317, 0.5267, 0.53, 0.5697, 0.5363, 0.5779, 0.5392, 0.5762, 0.5436, 0.5682, 0.5407, 0.6094, 0.5544, 0.6169, 0.5596, 0.6137, 0.5633, 0.6068, 0.5583, 0.3833, 0.5419, 0.3913, 0.5387, 0.393, 0.5431, 0.3851, 0.5462, 0.4244, 0.5286, 0.4328, 0.5267, 0.4337, 0.5313, 0.4254, 0.5332, 0.467, 0.5221, 0.4757, 0.5217, 0.4758, 0.5264, 0.4673, 0.5268, 0.5762, 0.5436, 0.5842, 0.5468, 0.5808, 0.5547, 0.5731, 0.5517, 0.3551, 0.5631, 0.3622, 0.558, 0.3669, 0.5652, 0.3605, 0.5698, 0.393, 0.5431, 0.401, 0.5402, 0.4037, 0.5484, 0.396, 0.5512, 0.4337, 0.5313, 0.4421, 0.5298, 0.4434, 0.5383, 0.4354, 0.5398, 0.4758, 0.5264, 0.4843, 0.5263, 0.4842, 0.5349, 0.476, 0.535, 0.5267, 0.53, 0.5351, 0.5317, 0.5332, 0.5402, 0.5251, 0.5386, 0.5682, 0.5407, 0.5762, 0.5436, 0.5731, 0.5517, 0.5653, 0.549, 0.6068, 0.5583, 0.6137, 0.5633, 0.6084, 0.5698, 0.6022, 0.5653, 0.3851, 0.5462, 0.393, 0.5431, 0.396, 0.5512, 0.3884, 0.5542, 0.4254, 0.5332, 0.4337, 0.5313, 0.4354, 0.5398, 0.4274, 0.5416, 0.4673, 0.5268, 0.4758, 0.5264, 0.476, 0.535, 0.4678, 0.5354, 0.5182, 0.5287, 0.5267, 0.53, 0.5251, 0.5386, 0.5169, 0.5373, 0.56, 0.5381, 0.5682, 0.5407, 0.5653, 0.549, 0.5574, 0.5464, 0.5995, 0.5541, 0.6068, 0.5583, 0.6022, 0.5653, 0.5954, 0.5614, 0.3773, 0.5497, 0.3851, 0.5462, 0.3884, 0.5542, 0.381, 0.5575, 0.4172, 0.5353, 0.4254, 0.5332, 0.4274, 0.5416, 0.4194, 0.5436, 0.4589, 0.5275, 0.4673, 0.5268, 0.4678, 0.5354, 0.4597, 0.5361, 0.5097, 0.5277, 0.5182, 0.5287, 0.5169, 0.5373, 0.5088, 0.5363, 0.5518, 0.5357, 0.56, 0.5381, 0.5574, 0.5464, 0.5494, 0.5441, 0.5919, 0.5503, 0.5995, 0.5541, 0.5954, 0.5614, 0.5883, 0.5579, 0.3697, 0.5536, 0.3773, 0.5497, 0.381, 0.5575, 0.3738, 0.5611, 0.409, 0.5376, 0.4172, 0.5353, 0.4194, 0.5436, 0.4115, 0.5459, 0.4504, 0.5285, 0.4589, 0.5275, 0.4597, 0.5361, 0.4515, 0.537, 0.4928, 0.5264, 0.5013, 0.5269, 0.5006, 0.5355, 0.4924, 0.5351, 0.5013, 0.5269, 0.5097, 0.5277, 0.5088, 0.5363, 0.5006, 0.5355, 0.5434, 0.5335, 0.5518, 0.5357, 0.5494, 0.5441, 0.5413, 0.542, 0.5842, 0.5468, 0.5919, 0.5503, 0.5883, 0.5579, 0.5808, 0.5547, 0.3622, 0.558, 0.3697, 0.5536, 0.3738, 0.5611, 0.3669, 0.5652, 0.401, 0.5402, 0.409, 0.5376, 0.4115, 0.5459, 0.4037, 0.5484, 0.4421, 0.5298, 0.4504, 0.5285, 0.4515, 0.537, 0.4434, 0.5383, 0.4843, 0.5263, 0.4928, 0.5264, 0.4924, 0.5351, 0.4842, 0.5349, 0.5723, 0.7703, 0.5647, 0.7713, 0.5659, 0.757, 0.5734, 0.7561, 0.5859, 0.8166, 0.5874, 0.7689, 0.595, 0.7685, 0.5935, 0.8162, 0.5647, 0.7713, 0.5572, 0.7726, 0.5584, 0.7582, 0.5659, 0.757, 0.5935, 0.8162, 0.595, 0.7685, 0.6025, 0.7684, 0.601, 0.8159, 0.6025, 0.7684, 0.595, 0.7685, 0.5958, 0.7544, 0.6033, 0.7543, 0.601, 0.8159, 0.6025, 0.7684, 0.6101, 0.7684, 0.6086, 0.8159, 0.6101, 0.7684, 0.6025, 0.7684, 0.6033, 0.7543, 0.6108, 0.7544, 0.6086, 0.8159, 0.6101, 0.7684, 0.6176, 0.7687, 0.6161, 0.8161, 0.6176, 0.7687, 0.6101, 0.7684, 0.6108, 0.7544, 0.6182, 0.7547, 0.6161, 0.8161, 0.6176, 0.7687, 0.6251, 0.7692, 0.6236, 0.8164, 0.6251, 0.7692, 0.6176, 0.7687, 0.6182, 0.7547, 0.6257, 0.7552, 0.6236, 0.8164, 0.6251, 0.7692, 0.6326, 0.7699, 0.6311, 0.817, 0.6326, 0.7699, 0.6251, 0.7692, 0.6257, 0.7552, 0.6331, 0.7559, 0.6311, 0.817, 0.6326, 0.7699, 0.64, 0.7708, 0.6385, 0.8178, 0.64, 0.7708, 0.6326, 0.7699, 0.6331, 0.7559, 0.6404, 0.7568, 0.6385, 0.8178, 0.64, 0.7708, 0.6474, 0.7719, 0.6459, 0.8188, 0.6474, 0.7719, 0.64, 0.7708, 0.6404, 0.7568, 0.6477, 0.758, 0.6459, 0.8188, 0.6474, 0.7719, 0.6547, 0.7733, 0.6533, 0.82, 0.6547, 0.7733, 0.6474, 0.7719, 0.6477, 0.758, 0.655, 0.7594, 0.6533, 0.82, 0.6547, 0.7733, 0.662, 0.7748, 0.6606, 0.8215, 0.662, 0.7748, 0.6547, 0.7733, 0.655, 0.7594, 0.6621, 0.7609, 0.6606, 0.8215, 0.662, 0.7748, 0.6692, 0.7765, 0.6678, 0.8231, 0.6692, 0.7765, 0.662, 0.7748, 0.6621, 0.7609, 0.6692, 0.7626, 0.6678, 0.8231, 0.6692, 0.7765, 0.6763, 0.7784, 0.675, 0.8249, 0.5874, 0.7689, 0.5798, 0.7695, 0.5808, 0.7553, 0.5883, 0.7547, 0.675, 0.8249, 0.6763, 0.7784, 0.6834, 0.7805, 0.6821, 0.8269, 0.6763, 0.7784, 0.6692, 0.7765, 0.6692, 0.7626, 0.6763, 0.7646, 0.6821, 0.8269, 0.6834, 0.7805, 0.6904, 0.7828, 0.6891, 0.8291, 0.6834, 0.7805, 0.6763, 0.7784, 0.6763, 0.7646, 0.6832, 0.7667, 0.6891, 0.8291, 0.6904, 0.7828, 0.6973, 0.7853, 0.6961, 0.8315, 0.595, 0.7685, 0.5874, 0.7689, 0.5883, 0.7547, 0.5958, 0.7544, 0.6961, 0.8315, 0.6973, 0.7853, 0.7041, 0.788, 0.703, 0.8341, 0.6904, 0.7828, 0.6834, 0.7805, 0.6832, 0.7667, 0.6901, 0.7689, 0.703, 0.8341, 0.7041, 0.788, 0.7108, 0.7909, 0.7098, 0.8368, 0.6973, 0.7853, 0.6904, 0.7828, 0.6901, 0.7689, 0.697, 0.7714, 0.7098, 0.8368, 0.7108, 0.7909, 0.7174, 0.7939, 0.7165, 0.8398, 0.7041, 0.788, 0.6973, 0.7853, 0.697, 0.7714, 0.7038, 0.7741, 0.7165, 0.8398, 0.7174, 0.7939, 0.7238, 0.7972, 0.7231, 0.8429, 0.7108, 0.7909, 0.7041, 0.788, 0.7038, 0.7741, 0.7105, 0.777, 0.7231, 0.8429, 0.7238, 0.7972, 0.73, 0.8006, 0.7296, 0.8462, 0.7174, 0.7939, 0.7108, 0.7909, 0.7105, 0.777, 0.7171, 0.7801, 0.4973, 0.8386, 0.4991, 0.7906, 0.506, 0.7876, 0.5045, 0.8356, 0.7238, 0.7972, 0.7174, 0.7939, 0.7171, 0.7801, 0.7236, 0.7836, 0.5045, 0.8356, 0.506, 0.7876, 0.513, 0.7847, 0.5116, 0.8329, 0.73, 0.8006, 0.7238, 0.7972, 0.7236, 0.7836, 0.7299, 0.7873, 0.5116, 0.8329, 0.513, 0.7847, 0.5202, 0.7822, 0.5189, 0.8303, 0.506, 0.7876, 0.4991, 0.7906, 0.5001, 0.7765, 0.5071, 0.7732, 0.5189, 0.8303, 0.5202, 0.7822, 0.5274, 0.7798, 0.5261, 0.828, 0.513, 0.7847, 0.506, 0.7876, 0.5071, 0.7732, 0.5143, 0.7703, 0.5261, 0.828, 0.5274, 0.7798, 0.5348, 0.7776, 0.5335, 0.8258, 0.5202, 0.7822, 0.513, 0.7847, 0.5143, 0.7703, 0.5215, 0.7677, 0.5335, 0.8258, 0.5348, 0.7776, 0.5422, 0.7757, 0.5409, 0.8239, 0.5274, 0.7798, 0.5202, 0.7822, 0.5215, 0.7677, 0.5288, 0.7653, 0.5409, 0.8239, 0.5422, 0.7757, 0.5497, 0.774, 0.5483, 0.8221, 0.5348, 0.7776, 0.5274, 0.7798, 0.5288, 0.7653, 0.5361, 0.7632, 0.5483, 0.8221, 0.5497, 0.774, 0.5572, 0.7726, 0.5558, 0.8206, 0.5422, 0.7757, 0.5348, 0.7776, 0.5361, 0.7632, 0.5435, 0.7613, 0.5558, 0.8206, 0.5572, 0.7726, 0.5647, 0.7713, 0.5633, 0.8193, 0.5572, 0.7726, 0.5497, 0.774, 0.551, 0.7597, 0.5584, 0.7582, 0.796, 0.8407, 0.7876, 0.839, 0.7797, 0.8357, 0.7726, 0.831, 0.7665, 0.8249, 0.7618, 0.8178, 0.7585, 0.8099, 0.7568, 0.8015, 0.7568, 0.7929, 0.7585, 0.7845, 0.7618, 0.7766, 0.7665, 0.7695, 0.7726, 0.7634, 0.7797, 0.7586, 0.7876, 0.7553, 0.796, 0.7537, 0.8046, 0.7537, 0.813, 0.7553, 0.8209, 0.7586, 0.8281, 0.7634, 0.8341, 0.7695, 0.8389, 0.7766, 0.8422, 0.7845, 0.8438, 0.7929, 0.8438, 0.8015, 0.8422, 0.8099, 0.8389, 0.8178, 0.8341, 0.8249, 0.8281, 0.831, 0.8209, 0.8357, 0.813, 0.839, 0.8046, 0.8407, 0.5633, 0.8193, 0.5647, 0.7713, 0.5723, 0.7703, 0.5708, 0.8182, 0.5497, 0.774, 0.5422, 0.7757, 0.5435, 0.7613, 0.551, 0.7597, 0.5784, 0.8173, 0.5798, 0.7695, 0.5874, 0.7689, 0.5859, 0.8166, 0.5708, 0.8182, 0.5723, 0.7703, 0.5798, 0.7695, 0.5784, 0.8173, 0.5798, 0.7695, 0.5723, 0.7703, 0.5734, 0.7561, 0.5808, 0.7553, 0.8793, 0.7537, 0.8855, 0.7549, 0.8913, 0.7573, 0.8966, 0.7608, 0.901, 0.7653, 0.9046, 0.7706, 0.907, 0.7764, 0.9082, 0.7826, 0.9082, 0.7889, 0.907, 0.7951, 0.9046, 0.8009, 0.901, 0.8062, 0.8966, 0.8106, 0.8913, 0.8141, 0.8855, 0.8166, 0.8793, 0.8178, 0.873, 0.8178, 0.8668, 0.8166, 0.861, 0.8141, 0.8557, 0.8106, 0.8512, 0.8062, 0.8477, 0.8009, 0.8453, 0.7951, 0.8441, 0.7889, 0.8441, 0.7826, 0.8453, 0.7764, 0.8477, 0.7706, 0.8512, 0.7653, 0.8557, 0.7608, 0.861, 0.7573, 0.8668, 0.7549, 0.873, 0.7537, 0.1359, 0.1619, 0.1075, 0.1771, 0.08555, 0.1312, 0.1129, 0.1165, 0.1218, 0.2034, 0.09172, 0.2204, 0.0775, 0.1921, 0.1075, 0.1771, 0.4564, 0.08221, 0.4272, 0.08475, 0.4242, 0.05738, 0.4548, 0.0547, 0.8301, 0.1869, 0.8013, 0.1703, 0.8156, 0.1438, 0.8454, 0.1598, 0.5444, 0.08395, 0.5151, 0.08181, 0.5164, 0.05423, 0.5472, 0.05644, 0.2578, 0.1312, 0.2307, 0.1436, 0.2188, 0.1186, 0.2469, 0.1058, 0.6316, 0.0996, 0.6027, 0.09286, 0.6084, 0.06566, 0.6386, 0.07262, 0.05809, 0.2381, 0.01667, 0.2569, 0.006977, 0.2171, 0.04464, 0.206, 0.3982, 0.08883, 0.3694, 0.09443, 0.3635, 0.06756, 0.3937, 0.06167, 0.7731, 0.1551, 0.745, 0.1412, 0.7571, 0.115, 0.7863, 0.1288, 0.2039, 0.1571, 0.1771, 0.1717, 0.1636, 0.1468, 0.1912, 0.1323, 0.5737, 0.08764, 0.5444, 0.08395, 0.5472, 0.05644, 0.5779, 0.06026, 0.9268, 0.2461, 0.8916, 0.2246, 0.9086, 0.1939, 0.9444, 0.2113, 0.3409, 0.1015, 0.3128, 0.11, 0.3043, 0.0839, 0.3337, 0.07499, 0.7169, 0.1287, 0.6887, 0.1175, 0.6984, 0.09102, 0.7279, 0.1023, 0.1499, 0.1871, 0.1218, 0.2034, 0.1075, 0.1771, 0.1359, 0.1619, 0.4857, 0.08123, 0.4564, 0.08221, 0.4548, 0.0547, 0.4856, 0.05365, 0.8599, 0.205, 0.8301, 0.1869, 0.8454, 0.1598, 0.8761, 0.1765, 0.2851, 0.12, 0.2578, 0.1312, 0.2469, 0.1058, 0.2753, 0.09422, 0.6603, 0.1078, 0.6316, 0.0996, 0.6386, 0.07262, 0.6687, 0.08109, 0.09172, 0.2204, 0.05809, 0.2381, 0.04464, 0.206, 0.0775, 0.1921, 0.4272, 0.08475, 0.3982, 0.08883, 0.3937, 0.06167, 0.4242, 0.05738, 0.8013, 0.1703, 0.7731, 0.1551, 0.7863, 0.1288, 0.8156, 0.1438, 0.2307, 0.1436, 0.2039, 0.1571, 0.1912, 0.1323, 0.2188, 0.1186, 0.6027, 0.09286, 0.5737, 0.08764, 0.5779, 0.06026, 0.6084, 0.06566, 0.9685, 0.2702, 0.9268, 0.2461, 0.9444, 0.2113, 0.986, 0.2277, 0.3694, 0.09443, 0.3409, 0.1015, 0.3337, 0.07499, 0.3635, 0.06756, 0.745, 0.1412, 0.7169, 0.1287, 0.7279, 0.1023, 0.7571, 0.115, 0.1771, 0.1717, 0.1499, 0.1871, 0.1359, 0.1619, 0.1636, 0.1468, 0.5151, 0.08181, 0.4857, 0.08123, 0.4856, 0.05365, 0.5164, 0.05423, 0.8916, 0.2246, 0.8599, 0.205, 0.8761, 0.1765, 0.9086, 0.1939, 0.3128, 0.11, 0.2851, 0.12, 0.2753, 0.09422, 0.3043, 0.0839, 0.1772, 0.4425, 0.2011, 0.4425, 0.2246, 0.4472, 0.2468, 0.4564, 0.2667, 0.4697, 0.2836, 0.4866, 0.2969, 0.5066, 0.3061, 0.5287, 0.3108, 0.5522, 0.3108, 0.5762, 0.3061, 0.5997, 0.2969, 0.6218, 0.2836, 0.6417, 0.2667, 0.6587, 0.2468, 0.672, 0.2246, 0.6812, 0.2011, 0.6858, 0.1772, 0.6858, 0.1536, 0.6812, 0.1315, 0.672, 0.1116, 0.6587, 0.09464, 0.6417, 0.08133, 0.6218, 0.07216, 0.5997, 0.06748, 0.5762, 0.06748, 0.5522, 0.07216, 0.5287, 0.08133, 0.5066, 0.09464, 0.4866, 0.1116, 0.4697, 0.1315, 0.4564, 0.1536, 0.4472, 0.2753, 0.09422, 0.2469, 0.1058, 0.2269, 0.05739, 0.2574, 0.04468, 0.4242, 0.05738, 0.3937, 0.06167, 0.3858, 0.008883, 0.4191, 0.004179, 0.6084, 0.06566, 0.5779, 0.06026, 0.5868, 0.00737, 0.62, 0.01323, 0.7571, 0.115, 0.7279, 0.1023, 0.749, 0.05238, 0.7801, 0.06555, 0.9086, 0.1939, 0.8761, 0.1765, 0.9023, 0.1254, 0.9335, 0.1401, 0.1075, 0.1771, 0.0775, 0.1921, 0.05802, 0.1445, 0.08555, 0.1312, 0.2469, 0.1058, 0.2188, 0.1186, 0.1973, 0.07125, 0.2269, 0.05739, 0.3937, 0.06167, 0.3635, 0.06756, 0.3529, 0.01535, 0.3858, 0.008883, 0.5472, 0.05644, 0.5164, 0.05423, 0.5198, 0.0007854, 0.5534, 0.003208, 0.5779, 0.06026, 0.5472, 0.05644, 0.5534, 0.003208, 0.5868, 0.00737, 0.7279, 0.1023, 0.6984, 0.09102, 0.7174, 0.04042, 0.749, 0.05238, 0.8761, 0.1765, 0.8454, 0.1598, 0.8717, 0.1101, 0.9023, 0.1254, 0.0775, 0.1921, 0.04464, 0.206, 0.02971, 0.1553, 0.05802, 0.1445, 0.2188, 0.1186, 0.1912, 0.1323, 0.1685, 0.08597, 0.1973, 0.07125, 0.3635, 0.06756, 0.3337, 0.07499, 0.3205, 0.02352, 0.3529, 0.01535, 0.5164, 0.05423, 0.4856, 0.05365, 0.4862, 0.00013, 0.5198, 0.0007854, 0.6984, 0.09102, 0.6687, 0.08109, 0.6853, 0.02984, 0.7174, 0.04042, 0.8454, 0.1598, 0.8156, 0.1438, 0.8413, 0.09469, 0.8717, 0.1101, 0.04464, 0.206, 0.006977, 0.2171, 0.00013, 0.1619, 0.02971, 0.1553, 0.1912, 0.1323, 0.1636, 0.1468, 0.1404, 0.1012, 0.1685, 0.08597, 0.3337, 0.07499, 0.3043, 0.0839, 0.2886, 0.03334, 0.3205, 0.02352, 0.4856, 0.05365, 0.4548, 0.0547, 0.4526, 0.001259, 0.4862, 0.00013, 0.6687, 0.08109, 0.6386, 0.07262, 0.6529, 0.02075, 0.6853, 0.02984, 0.8156, 0.1438, 0.7863, 0.1288, 0.8108, 0.07974, 0.8413, 0.09469, 0.986, 0.2277, 0.9444, 0.2113, 0.9658, 0.1532, 0.9999, 0.1631, 0.1636, 0.1468, 0.1359, 0.1619, 0.1129, 0.1165, 0.1404, 0.1012, 0.3043, 0.0839, 0.2753, 0.09422, 0.2574, 0.04468, 0.2886, 0.03334, 0.4548, 0.0547, 0.4242, 0.05738, 0.4191, 0.004179, 0.4526, 0.001259, 0.6386, 0.07262, 0.6084, 0.06566, 0.62, 0.01323, 0.6529, 0.02075, 0.7863, 0.1288, 0.7571, 0.115, 0.7801, 0.06555, 0.8108, 0.07974, 0.9444, 0.2113, 0.9086, 0.1939, 0.9335, 0.1401, 0.9658, 0.1532])
me_cylinder.materials.append(mat_material_001)
me_cylinder.use_remesh_preserve_volume = False
me_cylinder.use_remesh_preserve_attributes = False
me_cylinder.use_mirror_vertex_groups = False
me_cylinder.update()

# ---- objects
ob_cylinder = bpy.data.objects.new('Cylinder', me_cylinder)
ob_lamp = bpy.data.objects.new('Lamp', light_lamp)
ob_camera = bpy.data.objects.new('Camera', cam_camera)

# ---- transforms, parenting, visibility, modifiers, constraints
ob_cylinder.location = (0.0, 0.0, 0.9589)
ob_cylinder.scale = (1.719, 1.719, 1.719)
ob_cylinder.lineart.crease_threshold = 0.0
ob_lamp.location = (4.076, 1.005, 5.904)
ob_lamp.rotation_euler = (0.6503, 0.05522, 1.866)
ob_lamp.lock_rotations_4d = False
ob_lamp.empty_display_type = 'ARROWS'
ob_lamp.color = (0.0, 0.0, 0.0, 0.0)
ob_lamp.lineart.crease_threshold = 0.0
ob_camera.location = (7.481, -6.508, 5.344)
ob_camera.rotation_euler = (1.109, 0.01082, 0.8149)
ob_camera.lock_rotations_4d = False
ob_camera.empty_display_type = 'ARROWS'
ob_camera.color = (0.0, 0.0, 0.0, 0.0)
ob_camera.display_type = 'WIRE'
ob_camera.lineart.crease_threshold = 0.0

# ---- collection membership
col_collection_1.objects.link(ob_cylinder)
col_collection_1.objects.link(ob_lamp)
col_collection_1.objects.link(ob_camera)

# ---- scene / render settings (as saved in the file)
scene.camera = ob_camera
scene.frame_start = 1; scene.frame_end = 250; scene.frame_set(0)
scene.render.engine = 'BLENDER_EEVEE_NEXT'
scene.render.image_settings.color_mode = 'RGB'
scene.render.image_settings.compression = 90
scene.render.resolution_percentage = 50
scene.render.dither_intensity = 0.0
scene.cycles.use_denoising = False
scene.cycles.samples = 10
scene.cycles.sampling_pattern = 'TABULATED_SOBOL'
scene.cycles.light_sampling_threshold = 0.0
scene.cycles.use_adaptive_sampling = False
scene.cycles.use_light_tree = False
scene.cycles.blur_glossy = 0.0
scene.cycles.volume_bounces = 1
scene.cycles.pixel_filter_type = 'GAUSSIAN'
scene.cycles.sample_clamp_indirect = 0.0
scene.view_settings.view_transform = 'Standard'
bpy.context.view_layer.update()
